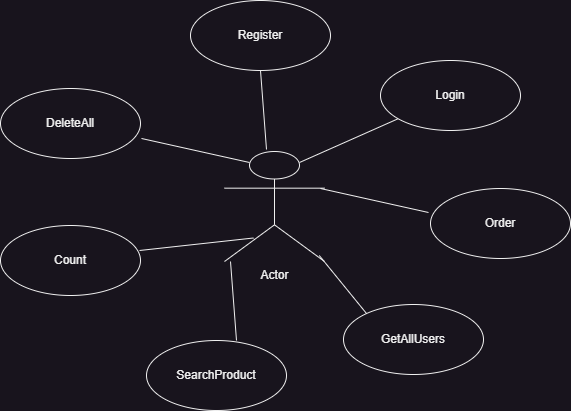

The diagram above was exported from draw.io. Its source (the exported page's mxGraphModel, read from the mxfile embedded in the PNG):
<mxGraphModel dx="880" dy="524" grid="1" gridSize="10" guides="1" tooltips="1" connect="1" arrows="1" fold="1" page="1" pageScale="1" pageWidth="850" pageHeight="1100" math="0" shadow="0">
  <root>
    <mxCell id="0" />
    <mxCell id="1" parent="0" />
    <mxCell id="Vs6O_YayjzRtwVB_QqwY-1" value="Actor" style="shape=umlActor;verticalLabelPosition=bottom;verticalAlign=top;html=1;outlineConnect=0;" vertex="1" parent="1">
      <mxGeometry x="374" y="211" width="100" height="110" as="geometry" />
    </mxCell>
    <mxCell id="Vs6O_YayjzRtwVB_QqwY-2" value="Register" style="ellipse;whiteSpace=wrap;html=1;" vertex="1" parent="1">
      <mxGeometry x="340" y="60" width="140" height="70" as="geometry" />
    </mxCell>
    <mxCell id="Vs6O_YayjzRtwVB_QqwY-3" value="Login" style="ellipse;whiteSpace=wrap;html=1;" vertex="1" parent="1">
      <mxGeometry x="530" y="120" width="140" height="70" as="geometry" />
    </mxCell>
    <mxCell id="Vs6O_YayjzRtwVB_QqwY-4" value="Order" style="ellipse;whiteSpace=wrap;html=1;" vertex="1" parent="1">
      <mxGeometry x="580" y="248" width="140" height="70" as="geometry" />
    </mxCell>
    <mxCell id="Vs6O_YayjzRtwVB_QqwY-5" value="Count" style="ellipse;whiteSpace=wrap;html=1;" vertex="1" parent="1">
      <mxGeometry x="150" y="285" width="140" height="70" as="geometry" />
    </mxCell>
    <mxCell id="Vs6O_YayjzRtwVB_QqwY-6" value="DeleteAll" style="ellipse;whiteSpace=wrap;html=1;" vertex="1" parent="1">
      <mxGeometry x="150" y="148" width="140" height="70" as="geometry" />
    </mxCell>
    <mxCell id="Vs6O_YayjzRtwVB_QqwY-7" value="SearchProduct" style="ellipse;whiteSpace=wrap;html=1;" vertex="1" parent="1">
      <mxGeometry x="296" y="400" width="140" height="70" as="geometry" />
    </mxCell>
    <mxCell id="Vs6O_YayjzRtwVB_QqwY-8" value="GetAllUsers" style="ellipse;whiteSpace=wrap;html=1;" vertex="1" parent="1">
      <mxGeometry x="493" y="364" width="140" height="70" as="geometry" />
    </mxCell>
    <mxCell id="Vs6O_YayjzRtwVB_QqwY-13" value="" style="endArrow=none;html=1;rounded=0;entryX=0.5;entryY=1;entryDx=0;entryDy=0;" edge="1" parent="1" target="Vs6O_YayjzRtwVB_QqwY-2">
      <mxGeometry width="50" height="50" relative="1" as="geometry">
        <mxPoint x="416" y="209" as="sourcePoint" />
        <mxPoint x="416" y="147" as="targetPoint" />
      </mxGeometry>
    </mxCell>
    <mxCell id="Vs6O_YayjzRtwVB_QqwY-14" value="" style="endArrow=none;html=1;rounded=0;entryX=0.5;entryY=1;entryDx=0;entryDy=0;" edge="1" parent="1">
      <mxGeometry width="50" height="50" relative="1" as="geometry">
        <mxPoint x="386" y="400" as="sourcePoint" />
        <mxPoint x="380" y="321" as="targetPoint" />
      </mxGeometry>
    </mxCell>
    <mxCell id="Vs6O_YayjzRtwVB_QqwY-15" value="" style="endArrow=none;html=1;rounded=0;" edge="1" parent="1">
      <mxGeometry width="50" height="50" relative="1" as="geometry">
        <mxPoint x="516" y="373" as="sourcePoint" />
        <mxPoint x="468.77876106194685" y="315" as="targetPoint" />
      </mxGeometry>
    </mxCell>
    <mxCell id="Vs6O_YayjzRtwVB_QqwY-16" value="" style="endArrow=none;html=1;rounded=0;exitX=0.75;exitY=0.1;exitDx=0;exitDy=0;exitPerimeter=0;" edge="1" parent="1" source="Vs6O_YayjzRtwVB_QqwY-1" target="Vs6O_YayjzRtwVB_QqwY-3">
      <mxGeometry width="50" height="50" relative="1" as="geometry">
        <mxPoint x="466" y="214" as="sourcePoint" />
        <mxPoint x="516" y="164" as="targetPoint" />
      </mxGeometry>
    </mxCell>
    <mxCell id="Vs6O_YayjzRtwVB_QqwY-17" value="" style="endArrow=none;html=1;rounded=0;exitX=0.75;exitY=0.1;exitDx=0;exitDy=0;exitPerimeter=0;" edge="1" parent="1">
      <mxGeometry width="50" height="50" relative="1" as="geometry">
        <mxPoint x="289" y="310" as="sourcePoint" />
        <mxPoint x="403" y="297.4878048780488" as="targetPoint" />
      </mxGeometry>
    </mxCell>
    <mxCell id="Vs6O_YayjzRtwVB_QqwY-18" value="" style="endArrow=none;html=1;rounded=0;exitX=1.007;exitY=0.714;exitDx=0;exitDy=0;exitPerimeter=0;entryX=0.25;entryY=0.1;entryDx=0;entryDy=0;entryPerimeter=0;" edge="1" parent="1" source="Vs6O_YayjzRtwVB_QqwY-6" target="Vs6O_YayjzRtwVB_QqwY-1">
      <mxGeometry width="50" height="50" relative="1" as="geometry">
        <mxPoint x="270" y="190" as="sourcePoint" />
        <mxPoint x="384" y="177.4878048780488" as="targetPoint" />
      </mxGeometry>
    </mxCell>
    <mxCell id="Vs6O_YayjzRtwVB_QqwY-19" value="" style="endArrow=none;html=1;rounded=0;exitX=1.007;exitY=0.714;exitDx=0;exitDy=0;exitPerimeter=0;entryX=0.25;entryY=0.1;entryDx=0;entryDy=0;entryPerimeter=0;" edge="1" parent="1">
      <mxGeometry width="50" height="50" relative="1" as="geometry">
        <mxPoint x="470" y="248" as="sourcePoint" />
        <mxPoint x="578" y="272" as="targetPoint" />
      </mxGeometry>
    </mxCell>
  </root>
</mxGraphModel>